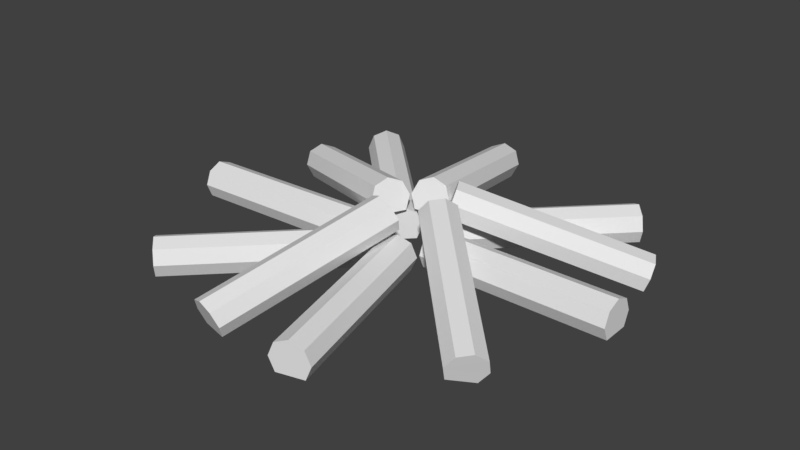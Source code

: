 # Source: fogueira.blend  (saved by Blender 2.79.0; exported with 4.5.12 LTS)
import bpy
from mathutils import Matrix  # noqa: F401  (used for matrix-valued properties, if any)

bpy.ops.wm.read_factory_settings(use_empty=True)
scene = bpy.context.scene
scene.name = 'Scene'

# ---- collections
col_collection_1 = bpy.data.collections.new('Collection 1'); scene.collection.children.link(col_collection_1)

# ---- world
world_world = bpy.data.worlds.new('World'); scene.world = world_world
world_world.color = (0.05088, 0.05088, 0.05088)
world_world.use_sun_shadow = False
world_world.sun_shadow_jitter_overblur = 0.0
world_world.cycles.sampling_method = 'MANUAL'

# ---- meshes
me_cylinder = bpy.data.meshes.new('Cylinder')
me_cylinder.from_pydata([(-3.217, 0.7071, -8.665), (-0.7933, 0.7071, 0.8714), (-2.933, -3.819e-07, -8.738), (-0.5094, -5.249e-08, 0.7993), (-3.217, -0.7071, -8.665), (-0.7933, -0.7071, 0.8714), (-3.903, -1.0, -8.491), (-1.479, -1.0, 1.046), (-4.588, -0.7071, -8.317), (-2.164, -0.7071, 1.22), (-4.872, -3.048e-07, -8.245), (-2.448, 2.469e-08, 1.292), (-4.588, 0.7071, -8.317), (-2.164, 0.7071, 1.22), (-0.3938, -0.9918, 3.632), (1.662, 0.7365, 12.61), (-0.05297, -1.654, 3.808), (2.003, 0.07434, 12.79), (-0.2832, -2.316, 4.115), (1.772, -0.5879, 13.1), (-0.9495, -2.59, 4.373), (1.106, -0.8621, 13.36), (-1.662, -2.316, 4.431), (0.3938, -0.5879, 13.41), (-2.003, -1.654, 4.254), (0.05297, 0.07434, 13.24), (-1.772, -0.9918, 3.947), (0.2832, 0.7365, 12.93), (0.4411, -1.03, 1.98), (8.769, 0.8398, 6.105), (0.7793, -1.698, 1.821), (9.107, 0.172, 5.946), (0.8575, -2.366, 2.186), (9.185, -0.4958, 6.312), (0.6299, -2.643, 2.863), (8.958, -0.7725, 6.988), (0.2297, -2.366, 3.453), (8.557, -0.4958, 7.579), (-0.1085, -1.698, 3.613), (8.219, 0.172, 7.738), (-0.1867, -1.03, 3.247), (8.141, 0.8398, 7.373), (-12.24, 0.7071, 1.815), (-2.402, 0.7071, 1.815), (-12.24, 6.652e-08, 1.522), (-2.402, -2.09e-08, 1.522), (-12.24, -0.7071, 1.815), (-2.402, -0.7071, 1.815), (-12.24, -1.0, 2.522), (-2.402, -1.0, 2.522), (-12.24, -0.7071, 3.229), (-2.402, -0.7071, 3.229), (-12.24, 2.096e-07, 3.522), (-2.402, 1.222e-07, 3.522), (-12.24, 0.7071, 3.229), (-2.402, 0.7071, 3.229), (-8.974, 0.7071, 10.51), (-2.016, 0.7071, 3.553), (-9.181, 4.504e-07, 10.3), (-2.223, 5.882e-08, 3.346), (-8.974, -0.7071, 10.51), (-2.016, -0.7071, 3.553), (-8.474, -1.0, 11.01), (-1.516, -1.0, 4.053), (-7.974, -0.7071, 11.51), (-1.016, -0.7071, 4.553), (-7.767, 5.678e-07, 11.72), (-0.8091, 1.763e-07, 4.76), (-7.974, 0.7071, 11.51), (-1.016, 0.7071, 4.553), (-0.4537, 0.7071, 0.1641), (6.504, 0.7071, -6.794), (-0.6608, -1.881e-09, -0.04304), (6.297, -3.934e-07, -7.001), (-0.4537, -0.7071, 0.1641), (6.504, -0.7071, -6.794), (0.04627, -1.0, 0.6641), (7.004, -1.0, -6.294), (0.5463, -0.7071, 1.164), (7.504, -0.7071, -5.794), (0.7534, 1.156e-07, 1.371), (7.711, -2.76e-07, -5.587), (0.5463, 0.7071, 1.164), (7.504, 0.7071, -5.794), (-8.693, 0.7687, -4.679), (-2.075, -1.485, 1.922), (-8.787, 0.04853, -4.92), (-2.169, -2.206, 1.68), (-9.248, -0.5312, -4.728), (-2.63, -2.785, 1.872), (-9.807, -0.6308, -4.214), (-3.189, -2.885, 2.386), (-10.14, -0.192, -3.68), (-3.517, -2.446, 2.92), (-10.04, 0.5282, -3.439), (-3.423, -1.726, 3.162), (-9.581, 1.108, -3.631), (-2.962, -1.146, 2.969), (0.6388, 0.7071, 2.867), (7.597, 0.7071, 9.825), (0.8459, 1.163e-07, 2.66), (7.804, 3.33e-07, 9.618), (0.6388, -0.7071, 2.867), (7.597, -0.7071, 9.825), (0.1388, -1.0, 3.367), (7.097, -1.0, 10.33), (-0.3612, -0.7071, 3.867), (6.597, -0.7071, 10.83), (-0.5683, 2.337e-07, 4.074), (6.39, 4.505e-07, 11.03), (-0.3612, 0.7071, 3.867), (6.597, 0.7071, 10.83), (-1.672, -1.357, 0.945), (0.5869, 0.9319, -8.058), (-1.89, -2.028, 0.647), (0.3694, 0.2613, -8.356), (-1.54, -2.691, 0.4941), (0.7193, -0.402, -8.509), (-0.8275, -2.958, 0.5758), (1.432, -0.6694, -8.427), (-0.1699, -2.673, 0.8443), (2.089, -0.3843, -8.158), (0.04768, -2.003, 1.142), (2.307, 0.2862, -7.86), (-0.3023, -1.34, 1.295), (1.957, 0.9495, -7.707), (-10.78, 1.593, 7.781), (-2.696, -1.482, 3.096), (-11.04, 0.8733, 7.809), (-2.953, -2.202, 3.124), (-10.98, 0.2936, 8.304), (-2.887, -2.782, 3.62), (-10.62, 0.194, 8.977), (-2.535, -2.882, 4.292), (-10.19, 0.6328, 9.433), (-2.104, -2.443, 4.748), (-9.935, 1.353, 9.405), (-1.847, -1.723, 4.72), (1.228, 0.7071, 1.117), (11.06, 0.7071, 0.7154), (1.216, 3.602e-08, 0.8241), (11.05, -6.895e-08, 0.4227), (1.228, -0.7071, 1.117), (11.06, -0.7071, 0.7154), (1.257, -1.0, 1.823), (11.09, -1.0, 1.422), (1.285, -0.7071, 2.53), (11.12, -0.7071, 2.128), (1.297, 1.79e-07, 2.822), (11.13, 7.404e-08, 2.421), (1.285, 0.7071, 2.53), (11.12, 0.7071, 2.128)], [], [(40, 41, 29, 28), (0, 1, 3, 2), (2, 3, 5, 4), (4, 5, 7, 6), (6, 7, 9, 8), (8, 9, 11, 10), (5, 9, 7), (10, 11, 13, 12), (8, 4, 6), (96, 97, 85, 84), (14, 15, 17, 16), (16, 17, 19, 18), (18, 19, 21, 20), (20, 21, 23, 22), (22, 23, 25, 24), (24, 25, 27, 26), (26, 27, 15, 14), (28, 29, 31, 30), (30, 31, 33, 32), (32, 33, 35, 34), (34, 35, 37, 36), (36, 37, 39, 38), (38, 39, 41, 40), (140, 142, 146, 148), (42, 43, 45, 44), (44, 45, 47, 46), (46, 47, 49, 48), (48, 49, 51, 50), (50, 51, 53, 52), (47, 51, 49), (52, 53, 55, 54), (100, 102, 106, 108), (56, 57, 59, 58), (58, 59, 61, 60), (60, 61, 63, 62), (62, 63, 65, 64), (64, 65, 67, 66), (61, 65, 63), (66, 67, 69, 68), (72, 74, 78, 80), (70, 71, 73, 72), (72, 73, 75, 74), (74, 75, 77, 76), (76, 77, 79, 78), (78, 79, 81, 80), (75, 79, 77), (80, 81, 83, 82), (78, 74, 76), (124, 125, 113, 112), (84, 85, 87, 86), (86, 87, 89, 88), (88, 89, 91, 90), (90, 91, 93, 92), (92, 93, 95, 94), (89, 93, 91), (94, 95, 97, 96), (92, 88, 90), (98, 100, 108, 110), (98, 99, 101, 100), (100, 101, 103, 102), (102, 103, 105, 104), (104, 105, 107, 106), (106, 107, 109, 108), (108, 109, 111, 110), (102, 104, 106), (114, 115, 117, 116), (116, 117, 119, 118), (118, 119, 121, 120), (120, 121, 123, 122), (117, 121, 119), (122, 123, 125, 124), (116, 118, 120), (112, 113, 115, 114), (137, 127, 126, 136), (126, 127, 129, 128), (128, 129, 131, 130), (130, 131, 133, 132), (132, 133, 135, 134), (134, 135, 137, 136), (70, 72, 80, 82), (138, 139, 141, 140), (140, 141, 143, 142), (142, 143, 145, 144), (144, 145, 147, 146), (146, 147, 149, 148), (143, 147, 145), (148, 149, 151, 150), (146, 142, 144), (138, 140, 148, 150), (35, 33, 37), (33, 31, 39, 37), (31, 29, 41, 39), (103, 107, 105), (107, 103, 101, 109), (109, 101, 99, 111), (19, 23, 21), (25, 23, 19, 17), (25, 17, 15, 27), (62, 64, 60), (58, 60, 64, 66), (56, 58, 66, 68), (134, 128, 130, 132), (128, 134, 136, 126), (44, 52, 54, 42), (50, 46, 48), (50, 52, 44, 46), (129, 135, 133, 131), (135, 129, 127, 137), (14, 16, 24, 26), (16, 18, 22, 24), (20, 22, 18), (28, 30, 38, 40), (30, 32, 36, 38), (34, 36, 32), (86, 88, 92, 94), (84, 86, 94, 96), (2, 4, 8, 10), (0, 2, 10, 12), (115, 123, 121, 117), (113, 125, 123, 115), (73, 81, 79, 75), (71, 83, 81, 73), (141, 149, 147, 143), (139, 151, 149, 141), (87, 95, 93, 89), (85, 97, 95, 87), (1, 13, 11, 3), (3, 11, 9, 5), (45, 53, 51, 47), (43, 55, 53, 45), (59, 67, 65, 61), (57, 69, 67, 59), (112, 114, 122, 124), (114, 116, 120, 122)])
_uv = me_cylinder.uv_layers.new(name='UVMap')
_uv.uv.foreach_set('vector', [0.2188, 0.08355, 0.5747, 0.08355, 0.5747, 0.1347, 0.2188, 0.1347, 0.1676, 0.3574, 0.1676, 0.7134, 0.1399, 0.7134, 0.1399, 0.3574, 0.1399, 0.3574, 0.1399, 0.7134, 0.1122, 0.7134, 0.1122, 0.3574, 0.1122, 0.3574, 0.1122, 0.7134, 0.08453, 0.7134, 0.08453, 0.3574, 0.8216, 0.2146, 0.8216, 0.5706, 0.7939, 0.5706, 0.7939, 0.2146, 0.7939, 0.2146, 0.7939, 0.5706, 0.7662, 0.5706, 0.7662, 0.2146, 0.1286, 0.8416, 0.08132, 0.8612, 0.1009, 0.8416, 0.7662, 0.2146, 0.7662, 0.5706, 0.7385, 0.5706, 0.7385, 0.2146, 0.8973, 0.2685, 0.9485, 0.2685, 0.9229, 0.2791, 0.3528, 0.2241, 0.3528, 0.572, 0.3017, 0.5709, 0.3017, 0.2231, 0.08356, 0.0004896, 0.08355, 0.3565, 0.05587, 0.3565, 0.05587, 0.0004895, 0.05587, 0.0004895, 0.05587, 0.3565, 0.02818, 0.3565, 0.02818, 0.0004893, 0.02818, 0.0004893, 0.02818, 0.3565, 0.0004892, 0.3565, 0.0004904, 0.0004892, 0.2178, 0.00049, 0.2178, 0.3565, 0.1901, 0.3565, 0.1901, 0.00049, 0.1901, 0.00049, 0.1901, 0.3565, 0.1624, 0.3565, 0.1624, 0.0004899, 0.1624, 0.0004899, 0.1624, 0.3565, 0.1347, 0.3565, 0.1347, 0.0004898, 0.1347, 0.0004898, 0.1347, 0.3565, 0.08355, 0.3565, 0.08356, 0.0004896, 0.2188, 0.1347, 0.5747, 0.1347, 0.5747, 0.1624, 0.2188, 0.1624, 0.2188, 0.1624, 0.5747, 0.1624, 0.5747, 0.1901, 0.2188, 0.1901, 0.2188, 0.1901, 0.5747, 0.1901, 0.5747, 0.2178, 0.2188, 0.2178, 0.2188, 0.0004892, 0.5747, 0.0004892, 0.5747, 0.02818, 0.2188, 0.02818, 0.2188, 0.02818, 0.5747, 0.02818, 0.5747, 0.05587, 0.2188, 0.05586, 0.2188, 0.05586, 0.5747, 0.05587, 0.5747, 0.08355, 0.2188, 0.08355, 0.1014, 0.8413, 0.1291, 0.8413, 0.1487, 0.8886, 0.1291, 0.9082, 0.5757, 0.7792, 0.9317, 0.7792, 0.9317, 0.8069, 0.5757, 0.8069, 0.5757, 0.8069, 0.9317, 0.8069, 0.9317, 0.8346, 0.5757, 0.8346, 0.5757, 0.8346, 0.9317, 0.8346, 0.9317, 0.8623, 0.5757, 0.8623, 0.5757, 0.8633, 0.9317, 0.8633, 0.9317, 0.8909, 0.5757, 0.8909, 0.5757, 0.8909, 0.9317, 0.8909, 0.9317, 0.9186, 0.5757, 0.9186, 0.1036, 0.8395, 0.08407, 0.8868, 0.08407, 0.8591, 0.5757, 0.9186, 0.9317, 0.9186, 0.9317, 0.9463, 0.5757, 0.9463, 0.1037, 0.9041, 0.08416, 0.8845, 0.1037, 0.8372, 0.1314, 0.8372, 0.2188, 0.8633, 0.5747, 0.8633, 0.5747, 0.8909, 0.2188, 0.8909, 0.2188, 0.8909, 0.5747, 0.8909, 0.5747, 0.9186, 0.2188, 0.9186, 0.2188, 0.9186, 0.5747, 0.9186, 0.5747, 0.9463, 0.2188, 0.9463, 0.5757, 0.0004899, 0.9317, 0.0004892, 0.9317, 0.02818, 0.5757, 0.02818, 0.5757, 0.02818, 0.9317, 0.02818, 0.9317, 0.05587, 0.5757, 0.05587, 0.08359, 0.8617, 0.1032, 0.9089, 0.08359, 0.8894, 0.5757, 0.05587, 0.9317, 0.05587, 0.9317, 0.08355, 0.5757, 0.08355, 0.1452, 0.8897, 0.1256, 0.9093, 0.07832, 0.8897, 0.07832, 0.862, 0.5757, 0.5729, 0.9317, 0.5729, 0.9317, 0.6006, 0.5757, 0.6006, 0.5757, 0.6006, 0.9317, 0.6006, 0.9317, 0.6283, 0.5757, 0.6283, 0.5757, 0.6283, 0.9317, 0.6283, 0.9317, 0.656, 0.5757, 0.656, 0.5757, 0.657, 0.9317, 0.657, 0.9317, 0.6847, 0.5757, 0.6847, 0.5757, 0.6847, 0.9317, 0.6847, 0.9317, 0.7124, 0.5757, 0.7124, 0.8945, 0.2181, 0.8945, 0.2692, 0.8839, 0.2437, 0.5757, 0.7124, 0.9317, 0.7124, 0.9317, 0.7401, 0.5757, 0.74, 0.07832, 0.8897, 0.1256, 0.9093, 0.0979, 0.9093, 0.5195, 0.5706, 0.5195, 0.2247, 0.5707, 0.2247, 0.5707, 0.5705, 0.3017, 0.2231, 0.3017, 0.5709, 0.2741, 0.5687, 0.2741, 0.2209, 0.2741, 0.2209, 0.2741, 0.5687, 0.2464, 0.5669, 0.2464, 0.2191, 0.2464, 0.2191, 0.2464, 0.5669, 0.2188, 0.5666, 0.2188, 0.2188, 0.4357, 0.2188, 0.4357, 0.5666, 0.408, 0.5679, 0.408, 0.2201, 0.408, 0.2201, 0.408, 0.5679, 0.3805, 0.5702, 0.3805, 0.2223, 0.09512, 0.8432, 0.07554, 0.8904, 0.07554, 0.8628, 0.3805, 0.2223, 0.3805, 0.5702, 0.3528, 0.572, 0.3528, 0.2241, 0.9135, 0.2144, 0.8939, 0.2617, 0.8939, 0.234, 0.1314, 0.9041, 0.1037, 0.9041, 0.1314, 0.8372, 0.151, 0.8568, 0.08355, 0.3574, 0.08355, 0.7134, 0.05587, 0.7134, 0.05587, 0.3574, 0.05587, 0.3574, 0.05587, 0.7134, 0.02818, 0.7134, 0.02818, 0.3574, 0.02818, 0.3574, 0.02818, 0.7134, 0.0004892, 0.7134, 0.0004902, 0.3574, 0.7375, 0.2146, 0.7375, 0.5706, 0.7098, 0.5706, 0.7098, 0.2146, 0.7098, 0.2146, 0.7098, 0.5706, 0.6822, 0.5706, 0.6822, 0.2146, 0.6822, 0.2146, 0.6822, 0.5706, 0.6545, 0.5706, 0.6545, 0.2146, 0.08416, 0.8845, 0.08416, 0.8568, 0.1037, 0.8372, 0.5982, 0.568, 0.5982, 0.2222, 0.6258, 0.2197, 0.6258, 0.5656, 0.6258, 0.5656, 0.6258, 0.2197, 0.6535, 0.2188, 0.6535, 0.5646, 0.4367, 0.5646, 0.4367, 0.2188, 0.4644, 0.2198, 0.4644, 0.5657, 0.4644, 0.5657, 0.4644, 0.2198, 0.4919, 0.2223, 0.4919, 0.5681, 0.8873, 0.2561, 0.9345, 0.2757, 0.9069, 0.2757, 0.4919, 0.5681, 0.4919, 0.2223, 0.5195, 0.2247, 0.5195, 0.5706, 0.128, 0.8403, 0.1476, 0.8598, 0.1476, 0.8875, 0.5707, 0.5705, 0.5707, 0.2247, 0.5982, 0.2222, 0.5982, 0.568, 0.5747, 0.6283, 0.5747, 0.6952, 0.2188, 0.6952, 0.2188, 0.6283, 0.2188, 0.6952, 0.5747, 0.6952, 0.5747, 0.7229, 0.2188, 0.7229, 0.2188, 0.7229, 0.5747, 0.7229, 0.5747, 0.7505, 0.2188, 0.7505, 0.2188, 0.7505, 0.5747, 0.7505, 0.5747, 0.7782, 0.2188, 0.7782, 0.2188, 0.5729, 0.5747, 0.5729, 0.5747, 0.6006, 0.2188, 0.6006, 0.2188, 0.6006, 0.5747, 0.6006, 0.5747, 0.6283, 0.2188, 0.6283, 0.1452, 0.862, 0.1452, 0.8897, 0.07832, 0.862, 0.0979, 0.8424, 0.5757, 0.08453, 0.9317, 0.08453, 0.9317, 0.1122, 0.5757, 0.1122, 0.5757, 0.1122, 0.9317, 0.1122, 0.9317, 0.1399, 0.5757, 0.1399, 0.5757, 0.1399, 0.9317, 0.1399, 0.9317, 0.1676, 0.5757, 0.1676, 0.2188, 0.7792, 0.5747, 0.7792, 0.5747, 0.8069, 0.2188, 0.8069, 0.2188, 0.8069, 0.5747, 0.8069, 0.5747, 0.8346, 0.2188, 0.8346, 0.8998, 0.2291, 0.8998, 0.2803, 0.8892, 0.2547, 0.2188, 0.8346, 0.5747, 0.8346, 0.5747, 0.8623, 0.2188, 0.8623, 0.1487, 0.8886, 0.1291, 0.8413, 0.1487, 0.8609, 0.08186, 0.8609, 0.1014, 0.8413, 0.1291, 0.9082, 0.1014, 0.9082, 0.8919, 0.2416, 0.9115, 0.222, 0.8919, 0.2692, 0.9115, 0.222, 0.9392, 0.222, 0.9115, 0.2888, 0.8919, 0.2692, 0.9392, 0.222, 0.9588, 0.2416, 0.9392, 0.2888, 0.9115, 0.2888, 0.8913, 0.2641, 0.9386, 0.2837, 0.9109, 0.2837, 0.9386, 0.2837, 0.8913, 0.2641, 0.8913, 0.2364, 0.9581, 0.2641, 0.9581, 0.2641, 0.8913, 0.2364, 0.9109, 0.2168, 0.9581, 0.2364, 0.9588, 0.2388, 0.9115, 0.2193, 0.9392, 0.2193, 0.8919, 0.2388, 0.9115, 0.2193, 0.9588, 0.2388, 0.9588, 0.2665, 0.8919, 0.2388, 0.9588, 0.2665, 0.9392, 0.2861, 0.8919, 0.2665, 0.8904, 0.2498, 0.901, 0.2242, 0.901, 0.2754, 0.9266, 0.286, 0.901, 0.2754, 0.901, 0.2242, 0.9266, 0.2136, 0.9522, 0.2754, 0.9266, 0.286, 0.9266, 0.2136, 0.9522, 0.2242, 0.8842, 0.2536, 0.951, 0.2536, 0.9315, 0.2732, 0.9038, 0.2732, 0.951, 0.2536, 0.8842, 0.2536, 0.8842, 0.2259, 0.951, 0.2259, 0.9435, 0.2207, 0.9158, 0.2875, 0.8962, 0.2679, 0.9158, 0.2207, 0.9435, 0.2875, 0.9631, 0.2402, 0.9631, 0.2679, 0.9435, 0.2875, 0.9158, 0.2875, 0.9435, 0.2207, 0.9631, 0.2402, 0.1063, 0.8458, 0.1063, 0.9126, 0.08669, 0.893, 0.08669, 0.8654, 0.1063, 0.9126, 0.1063, 0.8458, 0.134, 0.8458, 0.134, 0.9126, 0.1257, 0.8436, 0.1453, 0.8632, 0.07845, 0.8908, 0.07845, 0.8632, 0.1453, 0.8632, 0.1453, 0.8908, 0.09803, 0.9104, 0.07845, 0.8908, 0.1257, 0.9104, 0.09803, 0.9104, 0.1453, 0.8908, 0.134, 0.8397, 0.1536, 0.8592, 0.08678, 0.8869, 0.08678, 0.8592, 0.1536, 0.8592, 0.1536, 0.8869, 0.1064, 0.9065, 0.08678, 0.8869, 0.134, 0.9065, 0.1064, 0.9065, 0.1536, 0.8869, 0.9135, 0.2813, 0.8939, 0.2617, 0.9135, 0.2144, 0.9412, 0.2144, 0.9412, 0.2813, 0.9135, 0.2813, 0.9412, 0.2144, 0.9608, 0.234, 0.9591, 0.2429, 0.9485, 0.2685, 0.8973, 0.2685, 0.8867, 0.2429, 0.9485, 0.2173, 0.9591, 0.2429, 0.8867, 0.2429, 0.8973, 0.2173, 0.8873, 0.2284, 0.9541, 0.2561, 0.9345, 0.2757, 0.8873, 0.2561, 0.9069, 0.2088, 0.9541, 0.2284, 0.9541, 0.2561, 0.8873, 0.2284, 0.9201, 0.2075, 0.9201, 0.2798, 0.8945, 0.2692, 0.8945, 0.2181, 0.9457, 0.2181, 0.9457, 0.2692, 0.9201, 0.2798, 0.9201, 0.2075, 0.9254, 0.2185, 0.9254, 0.2909, 0.8998, 0.2803, 0.8998, 0.2291, 0.951, 0.2291, 0.951, 0.2803, 0.9254, 0.2909, 0.9254, 0.2185, 0.1228, 0.8432, 0.09512, 0.91, 0.07554, 0.8904, 0.09512, 0.8432, 0.1424, 0.8628, 0.1228, 0.91, 0.09512, 0.91, 0.1228, 0.8432, 0.1482, 0.8889, 0.1009, 0.9084, 0.08132, 0.8889, 0.1482, 0.8612, 0.1482, 0.8612, 0.08132, 0.8889, 0.08132, 0.8612, 0.1286, 0.8416, 0.1313, 0.8395, 0.1036, 0.9064, 0.08407, 0.8868, 0.1036, 0.8395, 0.1509, 0.8591, 0.1313, 0.9064, 0.1036, 0.9064, 0.1313, 0.8395, 0.1032, 0.8421, 0.1309, 0.9089, 0.1032, 0.9089, 0.08359, 0.8617, 0.1309, 0.8421, 0.1504, 0.8894, 0.1309, 0.9089, 0.1032, 0.8421, 0.08078, 0.8598, 0.1004, 0.8403, 0.128, 0.9071, 0.1004, 0.9071, 0.1004, 0.8403, 0.128, 0.8403, 0.1476, 0.8875, 0.128, 0.9071])
_uv.active_render = True
_uv = me_cylinder.uv_layers.new(name='UVMap.001')
_uv.uv.foreach_set('vector', [0.2749, 0.2657, 0.2749, 0.001001, 0.2079, 0.001001, 0.2079, 0.2657, 0.2769, 0.699, 0.5507, 0.699, 0.5507, 0.6677, 0.2769, 0.6677, 0.6542, 0.2657, 0.6542, 0.001001, 0.6217, 0.001001, 0.6217, 0.2657, 0.001001, 0.499, 0.2749, 0.499, 0.2749, 0.4677, 0.001001, 0.4677, 0.4128, 0.2657, 0.4128, 0.001001, 0.3803, 0.001001, 0.3803, 0.2657, 0.001001, 0.3657, 0.2749, 0.3657, 0.2749, 0.3343, 0.001001, 0.3343, 0.4473, 0.402, 0.4158, 0.4323, 0.4473, 0.4323, 0.3783, 0.2657, 0.3783, 0.001001, 0.3458, 0.001001, 0.3458, 0.2657, 0.4818, 0.402, 0.4503, 0.4323, 0.4818, 0.4323, 0.001001, 0.3323, 0.2749, 0.3323, 0.2749, 0.2677, 0.001001, 0.2677, 0.4473, 0.2657, 0.4473, 0.001001, 0.4148, 0.001001, 0.4148, 0.2657, 0.001001, 0.399, 0.2749, 0.399, 0.2749, 0.3677, 0.001001, 0.3677, 0.4818, 0.2657, 0.4818, 0.001001, 0.4493, 0.001001, 0.4493, 0.2657, 0.001001, 0.4323, 0.2749, 0.4323, 0.2749, 0.401, 0.001001, 0.401, 0.5162, 0.2657, 0.5162, 0.001001, 0.4838, 0.001001, 0.4838, 0.2657, 0.001001, 0.4657, 0.2749, 0.4657, 0.2749, 0.4343, 0.001001, 0.4343, 0.3438, 0.2657, 0.3438, 0.001001, 0.2769, 0.001001, 0.2769, 0.2657, 0.001001, 0.5323, 0.2749, 0.5323, 0.2749, 0.501, 0.001001, 0.501, 0.5507, 0.2657, 0.5507, 0.001001, 0.5182, 0.001001, 0.5182, 0.2657, 0.2769, 0.299, 0.5507, 0.299, 0.5507, 0.2677, 0.2769, 0.2677, 0.5852, 0.2657, 0.5852, 0.001001, 0.5527, 0.001001, 0.5527, 0.2657, 0.2769, 0.3323, 0.5507, 0.3323, 0.5507, 0.301, 0.2769, 0.301, 0.5852, 0.5323, 0.5852, 0.2677, 0.5527, 0.2677, 0.5527, 0.5323, 0.5162, 0.5323, 0.5162, 0.501, 0.3803, 0.501, 0.3803, 0.5323, 0.3093, 0.599, 0.3093, 0.3343, 0.2769, 0.3343, 0.2769, 0.599, 0.001001, 0.5657, 0.2749, 0.5657, 0.2749, 0.5343, 0.001001, 0.5343, 0.3438, 0.599, 0.3438, 0.3343, 0.3113, 0.3343, 0.3113, 0.599, 0.001001, 0.599, 0.2749, 0.599, 0.2749, 0.5677, 0.001001, 0.5677, 0.3783, 0.599, 0.3783, 0.3343, 0.3458, 0.3343, 0.3458, 0.599, 0.4503, 0.4657, 0.4818, 0.4353, 0.4818, 0.4657, 0.001001, 0.6323, 0.2749, 0.6323, 0.2749, 0.601, 0.001001, 0.601, 0.5507, 0.3677, 0.5182, 0.3677, 0.5182, 0.499, 0.5507, 0.499, 0.3803, 0.599, 0.6542, 0.599, 0.6542, 0.5677, 0.3803, 0.5677, 0.6197, 0.5323, 0.6197, 0.2677, 0.5872, 0.2677, 0.5872, 0.5323, 0.2769, 0.8657, 0.5507, 0.8657, 0.5507, 0.8343, 0.2769, 0.8343, 0.6542, 0.5323, 0.6542, 0.2677, 0.6217, 0.2677, 0.6217, 0.5323, 0.3803, 0.5657, 0.6542, 0.5657, 0.6542, 0.5343, 0.3803, 0.5343, 0.9675, 0.1657, 0.999, 0.1353, 0.999, 0.1657, 0.6887, 0.2657, 0.6887, 0.001001, 0.6562, 0.001001, 0.6562, 0.2657, 0.5507, 0.3657, 0.5507, 0.3343, 0.4148, 0.3343, 0.4148, 0.3657, 0.7231, 0.2657, 0.7231, 0.001001, 0.6907, 0.001001, 0.6907, 0.2657, 0.001001, 0.6657, 0.2749, 0.6657, 0.2749, 0.6343, 0.001001, 0.6343, 0.7231, 0.5323, 0.7231, 0.2677, 0.6907, 0.2677, 0.6907, 0.5323, 0.2769, 0.6657, 0.5507, 0.6657, 0.5507, 0.6343, 0.2769, 0.6343, 0.7576, 0.2657, 0.7576, 0.001001, 0.7251, 0.001001, 0.7251, 0.2657, 0.4158, 0.399, 0.4473, 0.3687, 0.4473, 0.399, 0.001001, 0.699, 0.2749, 0.699, 0.2749, 0.6677, 0.001001, 0.6677, 0.4503, 0.399, 0.4818, 0.3687, 0.4818, 0.399, 0.2059, 0.2657, 0.2059, 0.001001, 0.1389, 0.001001, 0.1389, 0.2657, 0.001001, 0.7323, 0.2749, 0.7323, 0.2749, 0.701, 0.001001, 0.701, 0.7576, 0.5323, 0.7576, 0.2677, 0.7251, 0.2677, 0.7251, 0.5323, 0.2769, 0.7323, 0.5507, 0.7323, 0.5507, 0.701, 0.2769, 0.701, 0.7921, 0.2657, 0.7921, 0.001001, 0.7596, 0.001001, 0.7596, 0.2657, 0.001001, 0.7657, 0.2749, 0.7657, 0.2749, 0.7343, 0.001001, 0.7343, 0.4463, 0.3677, 0.4148, 0.398, 0.4148, 0.3677, 0.7921, 0.5323, 0.7921, 0.2677, 0.7596, 0.2677, 0.7596, 0.5323, 0.9675, 0.199, 0.999, 0.1687, 0.999, 0.199, 0.5162, 0.499, 0.5162, 0.4677, 0.3803, 0.4677, 0.3803, 0.499, 0.8266, 0.2657, 0.8266, 0.001001, 0.7941, 0.001001, 0.7941, 0.2657, 0.001001, 0.799, 0.2749, 0.799, 0.2749, 0.7677, 0.001001, 0.7677, 0.8266, 0.5323, 0.8266, 0.2677, 0.7941, 0.2677, 0.7941, 0.5323, 0.2769, 0.799, 0.5507, 0.799, 0.5507, 0.7677, 0.2769, 0.7677, 0.6887, 0.799, 0.6887, 0.5343, 0.6562, 0.5343, 0.6562, 0.799, 0.001001, 0.8323, 0.2749, 0.8323, 0.2749, 0.801, 0.001001, 0.801, 0.4493, 0.398, 0.4493, 0.3677, 0.4808, 0.3677, 0.7231, 0.799, 0.7231, 0.5343, 0.6907, 0.5343, 0.6907, 0.799, 0.2769, 0.8323, 0.5507, 0.8323, 0.5507, 0.801, 0.2769, 0.801, 0.7576, 0.799, 0.7576, 0.5343, 0.7251, 0.5343, 0.7251, 0.799, 0.5527, 0.8323, 0.8266, 0.8323, 0.8266, 0.801, 0.5527, 0.801, 0.4463, 0.401, 0.4148, 0.4313, 0.4148, 0.401, 0.7921, 0.799, 0.7921, 0.5343, 0.7596, 0.5343, 0.7596, 0.799, 0.9645, 0.1353, 0.9645, 0.1657, 0.933, 0.1657, 0.001001, 0.8657, 0.2749, 0.8657, 0.2749, 0.8343, 0.001001, 0.8343, 0.1369, 0.001001, 0.001001, 0.001001, 0.001001, 0.2657, 0.1369, 0.2657, 0.5527, 0.8657, 0.8266, 0.8657, 0.8266, 0.8343, 0.5527, 0.8343, 0.8266, 0.799, 0.8266, 0.5343, 0.7941, 0.5343, 0.7941, 0.799, 0.001001, 0.899, 0.2749, 0.899, 0.2749, 0.8677, 0.001001, 0.8677, 0.8611, 0.2657, 0.8611, 0.001001, 0.8286, 0.001001, 0.8286, 0.2657, 0.2769, 0.899, 0.5507, 0.899, 0.5507, 0.8677, 0.2769, 0.8677, 0.4128, 0.3343, 0.3803, 0.3343, 0.3803, 0.4657, 0.4128, 0.4657, 0.5527, 0.899, 0.8266, 0.899, 0.8266, 0.8677, 0.5527, 0.8677, 0.8611, 0.5323, 0.8611, 0.2677, 0.8286, 0.2677, 0.8286, 0.5323, 0.2769, 0.7657, 0.5507, 0.7657, 0.5507, 0.7343, 0.2769, 0.7343, 0.6887, 0.5323, 0.6887, 0.2677, 0.6562, 0.2677, 0.6562, 0.5323, 0.2769, 0.6323, 0.5507, 0.6323, 0.5507, 0.601, 0.2769, 0.601, 0.933, 0.199, 0.9645, 0.1687, 0.9645, 0.199, 0.6197, 0.2657, 0.6197, 0.001001, 0.5872, 0.001001, 0.5872, 0.2657, 0.4808, 0.401, 0.4493, 0.4313, 0.4493, 0.401, 0.1369, 0.9323, 0.1369, 0.901, 0.001001, 0.901, 0.001001, 0.9323, 0.932, 0.1343, 0.9635, 0.1343, 0.932, 0.1647, 0.5852, 0.601, 0.5527, 0.601, 0.5527, 0.7323, 0.5852, 0.7323, 0.2749, 0.9323, 0.2749, 0.901, 0.1389, 0.901, 0.1389, 0.9323, 0.998, 0.1343, 0.9665, 0.1647, 0.9665, 0.1343, 0.6197, 0.7323, 0.6197, 0.601, 0.5872, 0.601, 0.5872, 0.7323, 0.2769, 0.9323, 0.4128, 0.9323, 0.4128, 0.901, 0.2769, 0.901, 0.9635, 0.1677, 0.932, 0.198, 0.932, 0.1677, 0.6542, 0.601, 0.6217, 0.601, 0.6217, 0.7323, 0.6542, 0.7323, 0.4148, 0.9323, 0.5507, 0.9323, 0.5507, 0.901, 0.4148, 0.901, 0.9665, 0.1677, 0.998, 0.1677, 0.9665, 0.198, 0.8611, 0.5343, 0.8286, 0.5343, 0.8286, 0.6657, 0.8611, 0.6657, 0.6887, 0.9323, 0.6887, 0.901, 0.5527, 0.901, 0.5527, 0.9323, 0.6197, 0.799, 0.6197, 0.7343, 0.5872, 0.7343, 0.5872, 0.799, 0.8611, 0.799, 0.8611, 0.6677, 0.8286, 0.6677, 0.8286, 0.799, 0.6907, 0.9323, 0.8266, 0.9323, 0.8266, 0.901, 0.6907, 0.901, 0.4808, 0.4343, 0.4493, 0.4647, 0.4493, 0.4343, 0.8956, 0.001001, 0.8631, 0.001001, 0.8631, 0.1323, 0.8956, 0.1323, 0.5852, 0.799, 0.5852, 0.7343, 0.5527, 0.7343, 0.5527, 0.799, 0.8286, 0.8323, 0.9645, 0.8323, 0.9645, 0.801, 0.8286, 0.801, 0.8956, 0.1343, 0.8631, 0.1343, 0.8631, 0.2657, 0.8956, 0.2657, 0.9645, 0.8657, 0.9645, 0.8343, 0.8286, 0.8343, 0.8286, 0.8657, 0.4473, 0.4657, 0.4473, 0.4353, 0.4158, 0.4657, 0.8956, 0.2677, 0.8631, 0.2677, 0.8631, 0.399, 0.8956, 0.399, 0.9645, 0.899, 0.9645, 0.8677, 0.8286, 0.8677, 0.8286, 0.899, 0.4148, 0.4343, 0.4148, 0.4647, 0.4463, 0.4343, 0.8956, 0.401, 0.8631, 0.401, 0.8631, 0.5323, 0.8956, 0.5323, 0.9645, 0.9323, 0.9645, 0.901, 0.8286, 0.901, 0.8286, 0.9323, 0.8956, 0.5343, 0.8631, 0.5343, 0.8631, 0.6657, 0.8956, 0.6657, 0.1369, 0.9657, 0.1369, 0.9343, 0.001001, 0.9343, 0.001001, 0.9657, 0.8956, 0.799, 0.8956, 0.6677, 0.8631, 0.6677, 0.8631, 0.799, 0.1389, 0.9657, 0.2749, 0.9657, 0.2749, 0.9343, 0.1389, 0.9343, 0.93, 0.1323, 0.93, 0.001001, 0.8976, 0.001001, 0.8976, 0.1323, 0.2769, 0.9657, 0.4128, 0.9657, 0.4128, 0.9343, 0.2769, 0.9343, 0.93, 0.2657, 0.93, 0.1343, 0.8976, 0.1343, 0.8976, 0.2657, 0.4148, 0.9657, 0.5507, 0.9657, 0.5507, 0.9343, 0.4148, 0.9343, 0.93, 0.399, 0.93, 0.2677, 0.8976, 0.2677, 0.8976, 0.399, 0.5527, 0.9657, 0.6887, 0.9657, 0.6887, 0.9343, 0.5527, 0.9343, 0.93, 0.5323, 0.93, 0.401, 0.8976, 0.401, 0.8976, 0.5323, 0.6907, 0.9657, 0.8266, 0.9657, 0.8266, 0.9343, 0.6907, 0.9343, 0.93, 0.6657, 0.93, 0.5343, 0.8976, 0.5343, 0.8976, 0.6657, 0.8286, 0.9657, 0.9645, 0.9657, 0.9645, 0.9343, 0.8286, 0.9343, 0.93, 0.799, 0.93, 0.6677, 0.8976, 0.6677, 0.8976, 0.799, 0.001001, 0.999, 0.1369, 0.999, 0.1369, 0.9677, 0.001001, 0.9677, 0.9645, 0.001001, 0.932, 0.001001, 0.932, 0.1323, 0.9645, 0.1323, 0.2749, 0.999, 0.2749, 0.9677, 0.1389, 0.9677, 0.1389, 0.999])
me_cylinder.use_remesh_preserve_volume = False
me_cylinder.use_remesh_preserve_attributes = False
me_cylinder.use_mirror_vertex_groups = False
me_cylinder.update()

# ---- objects
ob_cylinder = bpy.data.objects.new('Cylinder', me_cylinder)

# ---- transforms, parenting, visibility, modifiers, constraints
ob_cylinder.location = (-0.0006293, -0.5684, 0.1608)
ob_cylinder.rotation_euler = (1.571, -0.0, 0.0)
ob_cylinder.scale = (-0.159, -0.159, -0.159)
ob_cylinder.lineart.crease_threshold = 0.0

# ---- collection membership
col_collection_1.objects.link(ob_cylinder)

# ---- scene / render settings (as saved in the file)
scene.frame_start = 1; scene.frame_end = 250; scene.frame_set(1)
scene.render.engine = 'BLENDER_EEVEE_NEXT'
scene.render.resolution_percentage = 50
scene.render.dither_intensity = 0.0
scene.cycles.use_denoising = False
scene.cycles.samples = 128
scene.cycles.sampling_pattern = 'TABULATED_SOBOL'
scene.cycles.use_adaptive_sampling = False
scene.cycles.use_light_tree = False
scene.cycles.blur_glossy = 0.0
scene.cycles.sample_clamp_indirect = 0.0
scene.view_settings.view_transform = 'Standard'
bpy.context.view_layer.update()

# ---- added for rendering (the .blend has no active camera and no usable light): camera, sun
cam_auto = bpy.data.cameras.new('AutoCamera')
cam_auto.lens = 50.0
cam_auto.sensor_width = 36.0
cam_auto.clip_end = 1000.0
ob_auto_camera = bpy.data.objects.new('AutoCamera', cam_auto)
scene.collection.objects.link(ob_auto_camera)
ob_auto_camera.location = (4.87254, -5.93829, 4.0971)
ob_auto_camera.rotation_euler = (1.09748, -7.21219e-08, 0.694738)
scene.camera = ob_auto_camera
light_auto_sun = bpy.data.lights.new('AutoSun', 'SUN')
light_auto_sun.energy = 3.0
light_auto_sun.angle = 0.0523599
ob_auto_sun = bpy.data.objects.new('AutoSun', light_auto_sun)
scene.collection.objects.link(ob_auto_sun)
ob_auto_sun.rotation_euler = (0.872665, 0.174533, 0.523599)
bpy.context.view_layer.update()

